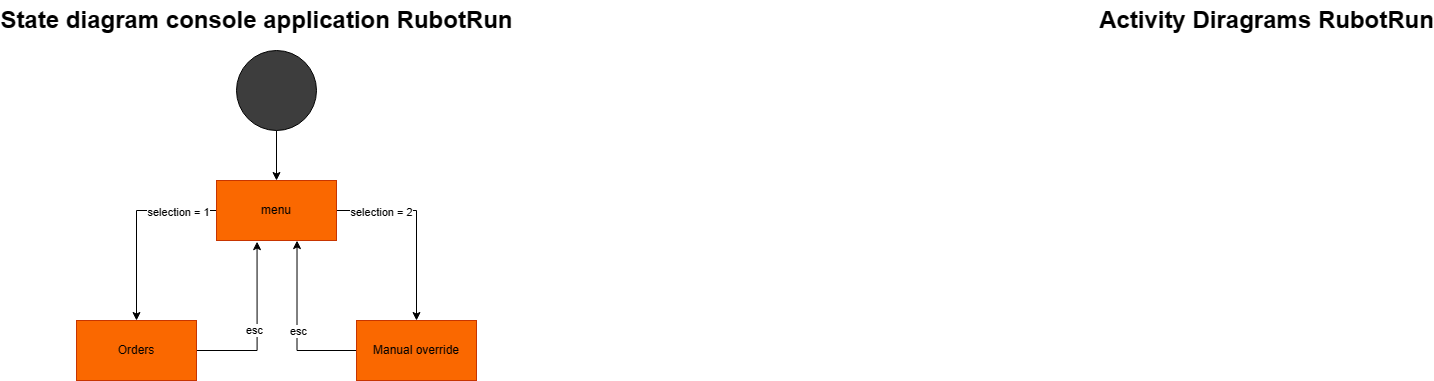

The diagram above was exported from draw.io. Its source (the exported page's mxGraphModel, read from the mxfile embedded in the PNG):
<mxGraphModel dx="1998" dy="1119" grid="1" gridSize="10" guides="1" tooltips="1" connect="1" arrows="1" fold="1" page="1" pageScale="1" pageWidth="827" pageHeight="1169" background="none" math="0" shadow="0">
  <root>
    <mxCell id="WIyWlLk6GJQsqaUBKTNV-0" />
    <mxCell id="WIyWlLk6GJQsqaUBKTNV-1" parent="WIyWlLk6GJQsqaUBKTNV-0" />
    <mxCell id="5zzm_bu-szZEVFaRqFjU-53" style="edgeStyle=orthogonalEdgeStyle;rounded=0;orthogonalLoop=1;jettySize=auto;html=1;exitX=0.5;exitY=1;exitDx=0;exitDy=0;entryX=0.5;entryY=0;entryDx=0;entryDy=0;" parent="WIyWlLk6GJQsqaUBKTNV-1" source="5zzm_bu-szZEVFaRqFjU-1" target="5zzm_bu-szZEVFaRqFjU-2" edge="1">
      <mxGeometry relative="1" as="geometry" />
    </mxCell>
    <mxCell id="5zzm_bu-szZEVFaRqFjU-1" value="" style="ellipse;whiteSpace=wrap;html=1;aspect=fixed;fillColor=#3D3D3D;" parent="WIyWlLk6GJQsqaUBKTNV-1" vertex="1">
      <mxGeometry x="280" y="60" width="80" height="80" as="geometry" />
    </mxCell>
    <mxCell id="5zzm_bu-szZEVFaRqFjU-54" style="edgeStyle=orthogonalEdgeStyle;rounded=0;orthogonalLoop=1;jettySize=auto;html=1;entryX=0.5;entryY=0;entryDx=0;entryDy=0;" parent="WIyWlLk6GJQsqaUBKTNV-1" source="5zzm_bu-szZEVFaRqFjU-2" target="5zzm_bu-szZEVFaRqFjU-4" edge="1">
      <mxGeometry relative="1" as="geometry">
        <mxPoint x="430" y="260" as="targetPoint" />
      </mxGeometry>
    </mxCell>
    <mxCell id="5zzm_bu-szZEVFaRqFjU-58" value="selection = 2" style="edgeLabel;html=1;align=center;verticalAlign=middle;resizable=0;points=[];" parent="5zzm_bu-szZEVFaRqFjU-54" vertex="1" connectable="0">
      <mxGeometry x="-0.5377" y="-1" relative="1" as="geometry">
        <mxPoint as="offset" />
      </mxGeometry>
    </mxCell>
    <mxCell id="5zzm_bu-szZEVFaRqFjU-56" style="edgeStyle=orthogonalEdgeStyle;rounded=0;orthogonalLoop=1;jettySize=auto;html=1;exitX=0;exitY=0.5;exitDx=0;exitDy=0;entryX=0.5;entryY=0;entryDx=0;entryDy=0;" parent="WIyWlLk6GJQsqaUBKTNV-1" source="5zzm_bu-szZEVFaRqFjU-2" target="5zzm_bu-szZEVFaRqFjU-5" edge="1">
      <mxGeometry relative="1" as="geometry" />
    </mxCell>
    <mxCell id="5zzm_bu-szZEVFaRqFjU-57" value="selection = 1" style="edgeLabel;html=1;align=center;verticalAlign=middle;resizable=0;points=[];" parent="5zzm_bu-szZEVFaRqFjU-56" vertex="1" connectable="0">
      <mxGeometry x="-0.5873" y="1" relative="1" as="geometry">
        <mxPoint as="offset" />
      </mxGeometry>
    </mxCell>
    <mxCell id="5zzm_bu-szZEVFaRqFjU-2" value="menu" style="rounded=0;whiteSpace=wrap;html=1;fillColor=#fa6800;strokeColor=#C73500;fontColor=#000000;" parent="WIyWlLk6GJQsqaUBKTNV-1" vertex="1">
      <mxGeometry x="260" y="190" width="120" height="60" as="geometry" />
    </mxCell>
    <mxCell id="5zzm_bu-szZEVFaRqFjU-61" style="edgeStyle=orthogonalEdgeStyle;rounded=0;orthogonalLoop=1;jettySize=auto;html=1;entryX=0.671;entryY=1.001;entryDx=0;entryDy=0;entryPerimeter=0;" parent="WIyWlLk6GJQsqaUBKTNV-1" source="5zzm_bu-szZEVFaRqFjU-4" target="5zzm_bu-szZEVFaRqFjU-2" edge="1">
      <mxGeometry relative="1" as="geometry" />
    </mxCell>
    <mxCell id="5zzm_bu-szZEVFaRqFjU-63" value="esc" style="edgeLabel;html=1;align=center;verticalAlign=middle;resizable=0;points=[];" parent="5zzm_bu-szZEVFaRqFjU-61" vertex="1" connectable="0">
      <mxGeometry x="-0.0295" y="-1" relative="1" as="geometry">
        <mxPoint y="3" as="offset" />
      </mxGeometry>
    </mxCell>
    <mxCell id="5zzm_bu-szZEVFaRqFjU-4" value="Manual override" style="rounded=0;whiteSpace=wrap;html=1;fillColor=#fa6800;strokeColor=#C73500;fontColor=#000000;" parent="WIyWlLk6GJQsqaUBKTNV-1" vertex="1">
      <mxGeometry x="400" y="330" width="120" height="60" as="geometry" />
    </mxCell>
    <mxCell id="5zzm_bu-szZEVFaRqFjU-60" style="edgeStyle=orthogonalEdgeStyle;rounded=0;orthogonalLoop=1;jettySize=auto;html=1;entryX=0.338;entryY=1.019;entryDx=0;entryDy=0;entryPerimeter=0;" parent="WIyWlLk6GJQsqaUBKTNV-1" source="5zzm_bu-szZEVFaRqFjU-5" target="5zzm_bu-szZEVFaRqFjU-2" edge="1">
      <mxGeometry relative="1" as="geometry" />
    </mxCell>
    <mxCell id="5zzm_bu-szZEVFaRqFjU-62" value="esc" style="edgeLabel;html=1;align=center;verticalAlign=middle;resizable=0;points=[];" parent="5zzm_bu-szZEVFaRqFjU-60" vertex="1" connectable="0">
      <mxGeometry x="-0.0462" y="3" relative="1" as="geometry">
        <mxPoint as="offset" />
      </mxGeometry>
    </mxCell>
    <mxCell id="5zzm_bu-szZEVFaRqFjU-5" value="Orders" style="rounded=0;whiteSpace=wrap;html=1;fillColor=#fa6800;strokeColor=#C73500;fontColor=#000000;" parent="WIyWlLk6GJQsqaUBKTNV-1" vertex="1">
      <mxGeometry x="120" y="330" width="120" height="60" as="geometry" />
    </mxCell>
    <mxCell id="5zzm_bu-szZEVFaRqFjU-64" value="State diagram console application RubotRun" style="text;strokeColor=none;fillColor=none;html=1;fontSize=24;fontStyle=1;verticalAlign=middle;align=center;" parent="WIyWlLk6GJQsqaUBKTNV-1" vertex="1">
      <mxGeometry x="250" y="10" width="100" height="40" as="geometry" />
    </mxCell>
    <mxCell id="5zzm_bu-szZEVFaRqFjU-65" value="Activity Diragrams RubotRun" style="text;strokeColor=none;fillColor=none;html=1;fontSize=24;fontStyle=1;verticalAlign=middle;align=center;" parent="WIyWlLk6GJQsqaUBKTNV-1" vertex="1">
      <mxGeometry x="1260" y="10" width="100" height="40" as="geometry" />
    </mxCell>
  </root>
</mxGraphModel>